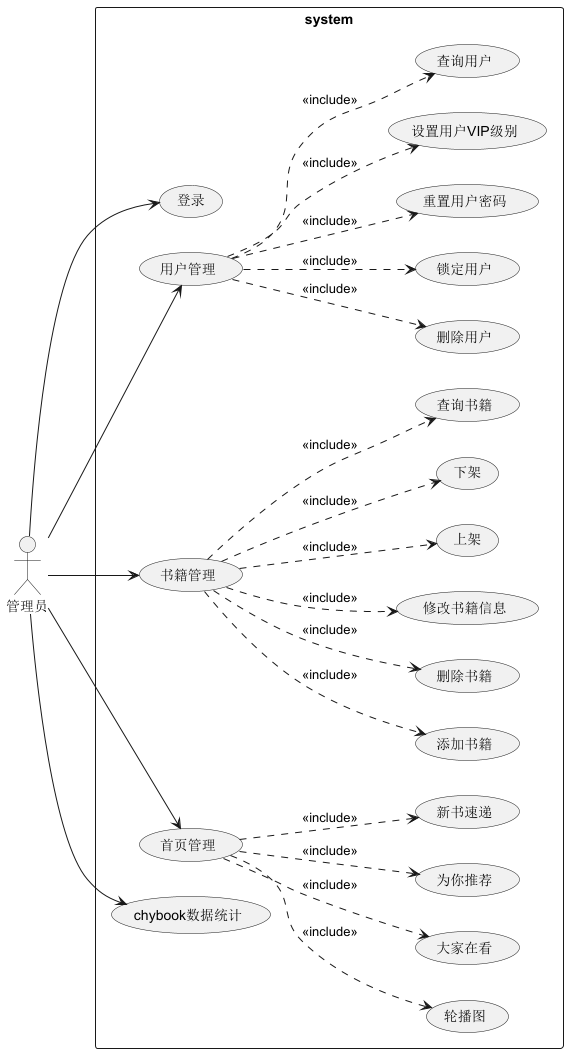

The diagram above was rendered by PlantUML. Its source (embedded in the PNG):
@startuml
actor :管理员: as admin
left to right direction
rectangle system{
admin --> (登录)
admin --> (用户管理)
(用户管理) ..> (删除用户) :<<include>>
(用户管理) ..> (锁定用户) :<<include>>
(用户管理) ..> (重置用户密码) :<<include>>
(用户管理) ..> (设置用户VIP级别) :<<include>>
(用户管理) ..> (查询用户) :<<include>>

admin --> (书籍管理)
(书籍管理) ..> (添加书籍) : <<include>>
(书籍管理) ..> (删除书籍) : <<include>>
(书籍管理) ..> (修改书籍信息) : <<include>>
(书籍管理) ..> (上架) : <<include>>
(书籍管理) ..> (下架) : <<include>>
(书籍管理) ..> (查询书籍) : <<include>>

admin --> (首页管理)
(首页管理) ..> (轮播图) : <<include>>
(首页管理) ..> (大家在看) : <<include>>
(首页管理) ..> (为你推荐) : <<include>>
(首页管理) ..> (新书速递) : <<include>>

admin --> (chybook数据统计)
}
@enduml